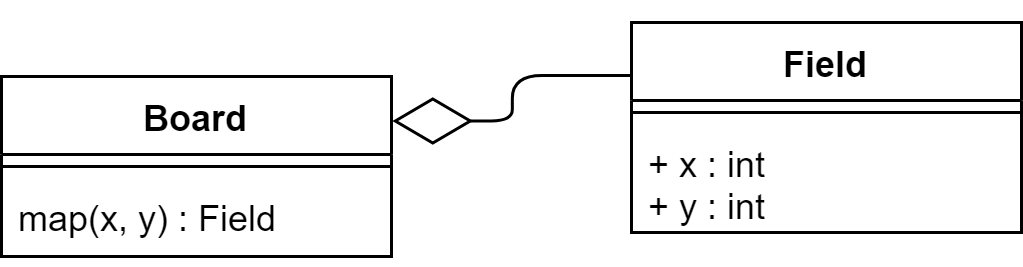

The diagram above was exported from draw.io. Its source (the exported page's mxGraphModel, read from the mxfile embedded in the PNG):
<mxGraphModel dx="808" dy="395" grid="1" gridSize="10" guides="1" tooltips="1" connect="1" arrows="1" fold="1" page="1" pageScale="1" pageWidth="827" pageHeight="1169" math="0" shadow="0">
  <root>
    <mxCell id="0" />
    <mxCell id="1" parent="0" />
    <mxCell id="ukHlJKC7LJ9eDCQqG1T--5" value="Board&#10;" style="swimlane;fontStyle=1;align=center;verticalAlign=top;childLayout=stackLayout;horizontal=1;startSize=26;horizontalStack=0;resizeParent=1;resizeParentMax=0;resizeLast=0;collapsible=1;marginBottom=0;" vertex="1" parent="1">
      <mxGeometry x="350" y="315" width="130" height="60" as="geometry">
        <mxRectangle x="530" y="213" width="90" height="26" as="alternateBounds" />
      </mxGeometry>
    </mxCell>
    <mxCell id="ukHlJKC7LJ9eDCQqG1T--7" value="" style="line;strokeWidth=1;fillColor=none;align=left;verticalAlign=middle;spacingTop=-1;spacingLeft=3;spacingRight=3;rotatable=0;labelPosition=right;points=[];portConstraint=eastwest;" vertex="1" parent="ukHlJKC7LJ9eDCQqG1T--5">
      <mxGeometry y="26" width="130" height="8" as="geometry" />
    </mxCell>
    <mxCell id="ukHlJKC7LJ9eDCQqG1T--8" value="map(x, y) : Field" style="text;strokeColor=none;fillColor=none;align=left;verticalAlign=top;spacingLeft=4;spacingRight=4;overflow=hidden;rotatable=0;points=[[0,0.5],[1,0.5]];portConstraint=eastwest;" vertex="1" parent="ukHlJKC7LJ9eDCQqG1T--5">
      <mxGeometry y="34" width="130" height="26" as="geometry" />
    </mxCell>
    <mxCell id="ukHlJKC7LJ9eDCQqG1T--29" value="Field&#10;" style="swimlane;fontStyle=1;align=center;verticalAlign=top;childLayout=stackLayout;horizontal=1;startSize=26;horizontalStack=0;resizeParent=1;resizeParentMax=0;resizeLast=0;collapsible=1;marginBottom=0;" vertex="1" parent="1">
      <mxGeometry x="560" y="297" width="130" height="70" as="geometry">
        <mxRectangle x="530" y="213" width="90" height="26" as="alternateBounds" />
      </mxGeometry>
    </mxCell>
    <mxCell id="ukHlJKC7LJ9eDCQqG1T--30" value="" style="line;strokeWidth=1;fillColor=none;align=left;verticalAlign=middle;spacingTop=-1;spacingLeft=3;spacingRight=3;rotatable=0;labelPosition=right;points=[];portConstraint=eastwest;" vertex="1" parent="ukHlJKC7LJ9eDCQqG1T--29">
      <mxGeometry y="26" width="130" height="8" as="geometry" />
    </mxCell>
    <mxCell id="ukHlJKC7LJ9eDCQqG1T--31" value="+ x : int&#10;+ y : int&#10;" style="text;strokeColor=none;fillColor=none;align=left;verticalAlign=top;spacingLeft=4;spacingRight=4;overflow=hidden;rotatable=0;points=[[0,0.5],[1,0.5]];portConstraint=eastwest;" vertex="1" parent="ukHlJKC7LJ9eDCQqG1T--29">
      <mxGeometry y="34" width="130" height="36" as="geometry" />
    </mxCell>
    <mxCell id="ukHlJKC7LJ9eDCQqG1T--32" value="" style="endArrow=diamondThin;endFill=0;endSize=24;html=1;entryX=1;entryY=0.25;entryDx=0;entryDy=0;exitX=0;exitY=0.25;exitDx=0;exitDy=0;edgeStyle=orthogonalEdgeStyle;" edge="1" parent="1" source="ukHlJKC7LJ9eDCQqG1T--29" target="ukHlJKC7LJ9eDCQqG1T--5">
      <mxGeometry width="160" relative="1" as="geometry">
        <mxPoint x="290" y="430" as="sourcePoint" />
        <mxPoint x="450" y="430" as="targetPoint" />
      </mxGeometry>
    </mxCell>
  </root>
</mxGraphModel>